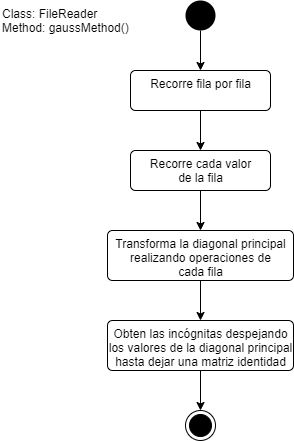

The diagram above was exported from draw.io. Its source (the exported page's mxGraphModel, read from the mxfile embedded in the PNG):
<mxGraphModel dx="868" dy="450" grid="1" gridSize="10" guides="1" tooltips="1" connect="1" arrows="1" fold="1" page="1" pageScale="1" pageWidth="827" pageHeight="1169" math="0" shadow="0">
  <root>
    <mxCell id="0" />
    <mxCell id="1" parent="0" />
    <mxCell id="UjcrvTJHkvj6VfKx8knv-7" style="edgeStyle=orthogonalEdgeStyle;rounded=0;orthogonalLoop=1;jettySize=auto;html=1;exitX=0.5;exitY=1;exitDx=0;exitDy=0;entryX=0.5;entryY=0;entryDx=0;entryDy=0;" edge="1" parent="1" source="UjcrvTJHkvj6VfKx8knv-1" target="UjcrvTJHkvj6VfKx8knv-2">
      <mxGeometry relative="1" as="geometry" />
    </mxCell>
    <mxCell id="UjcrvTJHkvj6VfKx8knv-1" value="" style="ellipse;fillColor=#000000;strokeColor=none;" vertex="1" parent="1">
      <mxGeometry x="399" y="10" width="30" height="30" as="geometry" />
    </mxCell>
    <mxCell id="UjcrvTJHkvj6VfKx8knv-8" style="edgeStyle=orthogonalEdgeStyle;rounded=0;orthogonalLoop=1;jettySize=auto;html=1;exitX=0.5;exitY=1;exitDx=0;exitDy=0;" edge="1" parent="1" source="UjcrvTJHkvj6VfKx8knv-2" target="UjcrvTJHkvj6VfKx8knv-3">
      <mxGeometry relative="1" as="geometry" />
    </mxCell>
    <mxCell id="UjcrvTJHkvj6VfKx8knv-2" value="Recorre fila por fila" style="html=1;align=center;verticalAlign=top;rounded=1;absoluteArcSize=1;arcSize=10;dashed=0;" vertex="1" parent="1">
      <mxGeometry x="344" y="80" width="140" height="40" as="geometry" />
    </mxCell>
    <mxCell id="UjcrvTJHkvj6VfKx8knv-9" style="edgeStyle=orthogonalEdgeStyle;rounded=0;orthogonalLoop=1;jettySize=auto;html=1;entryX=0.5;entryY=0;entryDx=0;entryDy=0;" edge="1" parent="1" source="UjcrvTJHkvj6VfKx8knv-3" target="UjcrvTJHkvj6VfKx8knv-4">
      <mxGeometry relative="1" as="geometry" />
    </mxCell>
    <mxCell id="UjcrvTJHkvj6VfKx8knv-3" value="Recorre cada valor&lt;br&gt;de la fila" style="html=1;align=center;verticalAlign=top;rounded=1;absoluteArcSize=1;arcSize=10;dashed=0;" vertex="1" parent="1">
      <mxGeometry x="344" y="160" width="140" height="40" as="geometry" />
    </mxCell>
    <mxCell id="UjcrvTJHkvj6VfKx8knv-10" style="edgeStyle=orthogonalEdgeStyle;rounded=0;orthogonalLoop=1;jettySize=auto;html=1;exitX=0.5;exitY=1;exitDx=0;exitDy=0;" edge="1" parent="1" source="UjcrvTJHkvj6VfKx8knv-4" target="UjcrvTJHkvj6VfKx8knv-5">
      <mxGeometry relative="1" as="geometry" />
    </mxCell>
    <mxCell id="UjcrvTJHkvj6VfKx8knv-4" value="Transforma la diagonal principal&lt;br&gt;realizando operaciones de&lt;br&gt;cada fila" style="html=1;align=center;verticalAlign=top;rounded=1;absoluteArcSize=1;arcSize=10;dashed=0;" vertex="1" parent="1">
      <mxGeometry x="321" y="240" width="186" height="50" as="geometry" />
    </mxCell>
    <mxCell id="UjcrvTJHkvj6VfKx8knv-11" style="edgeStyle=orthogonalEdgeStyle;rounded=0;orthogonalLoop=1;jettySize=auto;html=1;exitX=0.5;exitY=1;exitDx=0;exitDy=0;entryX=0.5;entryY=0;entryDx=0;entryDy=0;" edge="1" parent="1" source="UjcrvTJHkvj6VfKx8knv-5" target="UjcrvTJHkvj6VfKx8knv-6">
      <mxGeometry relative="1" as="geometry" />
    </mxCell>
    <mxCell id="UjcrvTJHkvj6VfKx8knv-5" value="Obten las incógnitas despejando&lt;br&gt;los valores de la diagonal principal&lt;br&gt;hasta dejar una matriz identidad" style="html=1;align=center;verticalAlign=top;rounded=1;absoluteArcSize=1;arcSize=10;dashed=0;" vertex="1" parent="1">
      <mxGeometry x="321" y="330" width="186" height="50" as="geometry" />
    </mxCell>
    <mxCell id="UjcrvTJHkvj6VfKx8knv-6" value="" style="ellipse;html=1;shape=endState;fillColor=#000000;strokeColor=#000000;" vertex="1" parent="1">
      <mxGeometry x="399" y="420" width="30" height="30" as="geometry" />
    </mxCell>
    <mxCell id="UjcrvTJHkvj6VfKx8knv-12" value="Class: FileReader&lt;br&gt;&lt;div style=&quot;&quot;&gt;&lt;span&gt;Method: gaussMethod()&lt;/span&gt;&lt;/div&gt;" style="text;html=1;strokeColor=none;fillColor=none;align=left;verticalAlign=middle;whiteSpace=wrap;rounded=0;" vertex="1" parent="1">
      <mxGeometry x="214" y="20" width="130" height="20" as="geometry" />
    </mxCell>
    <mxCell id="UjcrvTJHkvj6VfKx8knv-13" style="edgeStyle=orthogonalEdgeStyle;rounded=0;orthogonalLoop=1;jettySize=auto;html=1;exitX=0.5;exitY=1;exitDx=0;exitDy=0;" edge="1" parent="1" source="UjcrvTJHkvj6VfKx8knv-12" target="UjcrvTJHkvj6VfKx8knv-12">
      <mxGeometry relative="1" as="geometry" />
    </mxCell>
  </root>
</mxGraphModel>